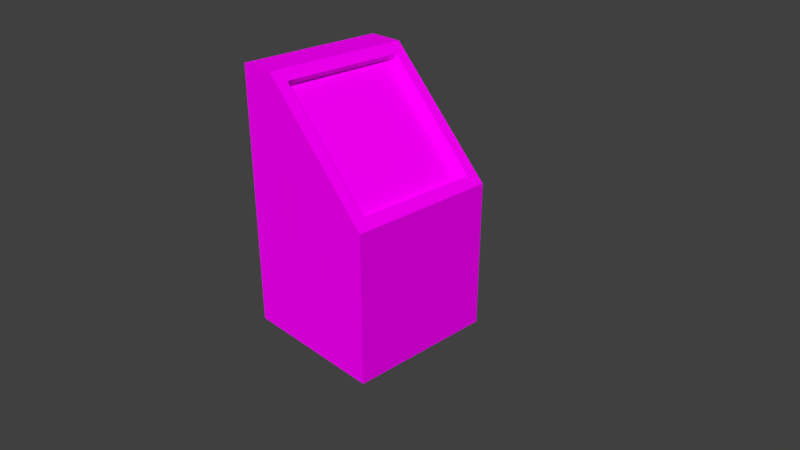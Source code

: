 # Source: TerminalConsole5.blend  (saved by Blender 2.78.0; exported with 4.5.12 LTS)
import bpy
from mathutils import Matrix  # noqa: F401  (used for matrix-valued properties, if any)

bpy.ops.wm.read_factory_settings(use_empty=True)
scene = bpy.context.scene
scene.name = 'Scene'

# ---- collections
col_collection_1 = bpy.data.collections.new('Collection 1'); scene.collection.children.link(col_collection_1)

# ---- images (referenced by path relative to the original .blend; pixels are not part of the script)
import os
ASSET_DIR = os.environ.get("B2B_ASSET_DIR", "")  # directory of the original .blend (textures are referenced by path, not embedded)
HERE = os.path.dirname(os.path.abspath(__file__))  # packed textures are extracted next to this script under _unpacked/

def load_image(name, relpath, width, height, colorspace="sRGB"):
    """Load a texture the original file referenced (path relative to the .blend, or extracted next to this script)."""
    p = next((c for c in (os.path.join(HERE, relpath), os.path.join(ASSET_DIR, relpath)) if relpath and os.path.exists(c)), "")
    if p:
        img = bpy.data.images.load(p, check_existing=True)
        img.name = name
    else:  # same state as the original file: an image datablock whose file is absent (Cycles renders it pink)
        img = bpy.data.images.new(name, width, height)
        img.source = "FILE"
        img.filepath = "//" + (relpath or name)
    img.colorspace_settings.name = colorspace
    return img
img_pk02_wall06b_c_png = load_image('pk02_wall06b_C.png', 'pk02_wall06b_C.png', 1024, 1024, 'sRGB')
img_pk02_computer01a_c_png = load_image('pk02_computer01a_C.png', 'pk02_computer01a_C.png', 1024, 1024, 'sRGB')
img_black_png = load_image('Black.png', 'Black.png', 1024, 1024, 'sRGB')

# ---- materials (node trees are filled in below, after node groups)
mat_material = bpy.data.materials.new('Material')
mat_material.alpha_threshold = 0.0
mat_material.roughness = 0.5
mat_material.line_color = (0.0, 0.0, 0.0, 1.0)
mat_panelterm5 = bpy.data.materials.new('Panelterm5')
mat_panelterm5.alpha_threshold = 0.0
mat_panelterm5.roughness = 0.5
mat_comp1term5 = bpy.data.materials.new('Comp1Term5')
mat_comp1term5.alpha_threshold = 0.0
mat_comp1term5.roughness = 0.5
mat_term5black = bpy.data.materials.new('Term5black')
mat_term5black.alpha_threshold = 0.0
mat_term5black.roughness = 0.5

# ---- material node trees
mat_panelterm5.use_nodes = True; mat_panelterm5.node_tree.nodes.clear()
_N = mat_panelterm5.node_tree.nodes; _L = mat_panelterm5.node_tree.links
n0 = _N.new('ShaderNodeOutputMaterial'); n0.name = 'Material Output'; n0.location = (300, 300)
n1 = _N.new('ShaderNodeBsdfDiffuse'); n1.name = 'Diffuse BSDF'; n1.location = (10, 300)
n2 = _N.new('ShaderNodeTexImage'); n2.name = 'Image Texture'; n2.location = (-180, 300)
n2.width = 140
n2.image = img_pk02_wall06b_c_png
_L.new(n1.outputs[0], n0.inputs[0])
_L.new(n2.outputs[0], n1.inputs[0])
n0.is_active_output = True
mat_comp1term5.use_nodes = True; mat_comp1term5.node_tree.nodes.clear()
_N = mat_comp1term5.node_tree.nodes; _L = mat_comp1term5.node_tree.links
n0 = _N.new('ShaderNodeOutputMaterial'); n0.name = 'Material Output'; n0.location = (300, 300)
n1 = _N.new('ShaderNodeBsdfDiffuse'); n1.name = 'Diffuse BSDF'; n1.location = (10, 300)
n2 = _N.new('ShaderNodeTexImage'); n2.name = 'Image Texture'; n2.location = (-180, 300)
n2.width = 140
n2.image = img_pk02_computer01a_c_png
_L.new(n1.outputs[0], n0.inputs[0])
_L.new(n2.outputs[0], n1.inputs[0])
n0.is_active_output = True
mat_term5black.use_nodes = True; mat_term5black.node_tree.nodes.clear()
_N = mat_term5black.node_tree.nodes; _L = mat_term5black.node_tree.links
n0 = _N.new('ShaderNodeOutputMaterial'); n0.name = 'Material Output'; n0.location = (300, 300)
n1 = _N.new('ShaderNodeBsdfDiffuse'); n1.name = 'Diffuse BSDF'; n1.location = (10, 300)
n2 = _N.new('ShaderNodeTexImage'); n2.name = 'Image Texture'; n2.location = (-180, 300)
n2.width = 140
n2.image = img_black_png
_L.new(n1.outputs[0], n0.inputs[0])
_L.new(n2.outputs[0], n1.inputs[0])
n0.is_active_output = True

# ---- world
world_world = bpy.data.worlds.new('World'); scene.world = world_world
world_world.color = (0.05088, 0.05088, 0.05088)
world_world.use_sun_shadow = False
world_world.sun_shadow_jitter_overblur = 0.0
world_world.cycles.sampling_method = 'MANUAL'

# ---- cameras
cam_camera = bpy.data.cameras.new('Camera')
cam_camera.clip_end = 100.0
cam_camera.lens = 35.0
cam_camera.sensor_width = 32.0
cam_camera.sensor_height = 18.0
cam_camera.ortho_scale = 7.314
cam_camera.dof.focus_distance = 0.0

# ---- meshes
me_cube = bpy.data.meshes.new('Cube')
me_cube.from_pydata([(1.188, 1.022, -3.019), (1.188, -0.9775, -3.019), (-0.8116, -0.9775, -3.019), (-0.8116, 1.022, -3.019), (1.188, 1.022, -1.019), (1.188, -0.9775, -1.019), (-0.8116, -0.9775, 0.4815), (-0.8116, 1.022, 0.4815), (-0.3162, 1.022, -3.019), (-0.3162, -0.9775, -3.019), (-0.3162, 1.022, 0.4815), (-0.3162, -0.9775, 0.4815), (1.072, 0.8671, -0.9028), (1.072, -0.8222, -0.9028), (-0.1993, 0.8671, 0.3649), (-0.1993, -0.8222, 0.3649), (0.9885, 0.8671, -0.986), (0.9885, -0.8222, -0.986), (0.3531, 0.8671, -0.3522), (-0.2824, 0.8671, 0.2817), (0.3531, -0.8222, -0.3522), (-0.2824, -0.8222, 0.2817)], [], [(8, 9, 2, 3), (10, 7, 6, 11), (0, 4, 5, 1), (2, 6, 7, 3), (1, 5, 11, 6, 2, 9), (18, 19, 21, 20), (0, 1, 9, 8), (10, 11, 15, 14), (14, 19, 18, 16, 12), (5, 4, 12, 13), (15, 13, 17, 20, 21), (13, 12, 16, 17), (14, 15, 21, 19), (16, 18, 20, 17), (4, 0, 8, 3, 7, 10), (11, 5, 13, 15), (4, 10, 14, 12)])
me_cube.polygons.foreach_set('material_index', [0, 1, 1, 1, 1, 3, 0, 1, 1, 1, 1, 1, 1, 2, 1, 1, 1])
_uv = me_cube.uv_layers.new(name='UVMap')
_uv.uv.foreach_set('vector', [0.0, 0.0, 1.0, 0.0, 1.0, 1.0, 0.0, 1.0, 1.0, 4.976e-05, 1.0, 0.2477, 4.982e-05, 0.2477, 4.976e-05, 5e-05, 0.9999, 9.998e-05, 0.9999, 0.9999, 9.998e-05, 0.9999, 0.0001003, 0.0001001, 1.0, 0.0, 1.0, 1.0, 3.278e-07, 1.0, 0.0, 0.0, 1.49e-07, 1.0, 0.0, 0.4287, 0.7523, 1.362e-07, 1.0, 0.0, 1.0, 1.0, 0.7523, 1.0, 1.411e-07, 0.25, 2.47e-07, 0.0, 1.0, 0.0, 1.0, 0.25, 0.0, 0.0, 1.0, 0.0, 1.0, 1.0, 0.0, 1.0, 1.0, 0.08259, 2.873e-05, 0.08259, 0.07772, 2.9e-05, 0.9223, 2.873e-05, 2.559e-05, 0.06553, 2.559e-05, 2.566e-05, 0.5, 2.586e-05, 1.0, 2.559e-05, 1.0, 0.06553, 2.873e-05, 2.876e-05, 1.0, 2.873e-05, 0.9223, 0.08259, 0.07772, 0.08259, 2.559e-05, 2.559e-05, 1.0, 2.573e-05, 1.0, 0.06553, 0.5, 0.06553, 2.573e-05, 0.06553, 2.645e-05, 2.638e-05, 1.0, 2.73e-05, 1.0, 0.06963, 2.638e-05, 0.06963, 1.0, 0.06963, 2.638e-05, 0.06963, 2.638e-05, 2.666e-05, 1.0, 2.638e-05, 0.0, 0.5, 1.411e-07, 0.25, 1.0, 0.25, 1.0, 0.5, 0.0, 0.5713, 3.576e-07, 0.0, 0.7523, 3.405e-08, 1.0, 6.81e-08, 1.0, 1.0, 0.7523, 1.0, 2.704e-05, 2.704e-05, 1.0, 2.704e-05, 0.9223, 0.07314, 0.07772, 0.07314, 1.0, 0.07314, 2.704e-05, 0.07314, 0.07772, 2.704e-05, 0.9223, 2.743e-05])
me_cube.materials.append(mat_material)
me_cube.materials.append(mat_panelterm5)
me_cube.materials.append(mat_comp1term5)
me_cube.materials.append(mat_term5black)
me_cube.use_remesh_preserve_volume = False
me_cube.use_remesh_preserve_attributes = False
me_cube.use_mirror_vertex_groups = False
me_cube.update()

# ---- objects
ob_cube = bpy.data.objects.new('Cube', me_cube)
ob_camera = bpy.data.objects.new('Camera', cam_camera)

# ---- transforms, parenting, visibility, modifiers, constraints
ob_cube.location = (-0.1884, -0.02246, 2.019)
ob_cube.lock_rotations_4d = False
ob_cube.empty_display_type = 'ARROWS'
ob_cube.lineart.crease_threshold = 0.0
ob_camera.location = (7.481, -6.508, 5.344)
ob_camera.rotation_euler = (1.109, 0.0, 0.8149)
ob_camera.lock_rotations_4d = False
ob_camera.empty_display_type = 'ARROWS'
ob_camera.color = (0.0, 0.0, 0.0, 0.0)
ob_camera.display_type = 'WIRE'
ob_camera.lineart.crease_threshold = 0.0

# ---- collection membership
col_collection_1.objects.link(ob_cube)
col_collection_1.objects.link(ob_camera)

# ---- scene / render settings (as saved in the file)
scene.camera = ob_camera
scene.frame_start = 1; scene.frame_end = 250; scene.frame_set(53)
scene.render.engine = 'CYCLES'
scene.render.resolution_percentage = 50
scene.render.dither_intensity = 0.0
scene.cycles.use_denoising = False
scene.cycles.samples = 128
scene.cycles.sampling_pattern = 'TABULATED_SOBOL'
scene.cycles.light_sampling_threshold = 0.0
scene.cycles.use_adaptive_sampling = False
scene.cycles.use_light_tree = False
scene.cycles.blur_glossy = 0.0
scene.cycles.sample_clamp_indirect = 0.0
scene.view_settings.view_transform = 'Standard'
bpy.context.view_layer.update()

# ---- added for rendering (the .blend has no usable light): sun
light_auto_sun = bpy.data.lights.new('AutoSun', 'SUN')
light_auto_sun.energy = 3.0
light_auto_sun.angle = 0.0523599
ob_auto_sun = bpy.data.objects.new('AutoSun', light_auto_sun)
scene.collection.objects.link(ob_auto_sun)
ob_auto_sun.rotation_euler = (0.872665, 0.174533, 0.523599)
bpy.context.view_layer.update()
